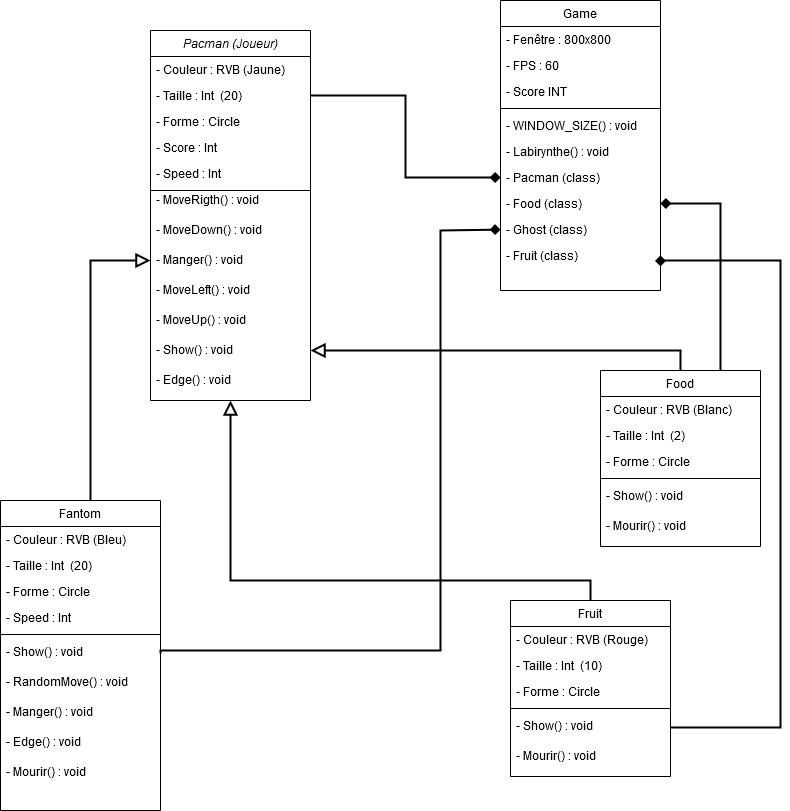

The diagram above was exported from draw.io. Its source (the exported page's mxGraphModel, read from the mxfile embedded in the PNG):
<mxGraphModel dx="1102" dy="600" grid="1" gridSize="10" guides="1" tooltips="1" connect="1" arrows="1" fold="1" page="1" pageScale="1" pageWidth="827" pageHeight="1169" math="0" shadow="0">
  <root>
    <mxCell id="WIyWlLk6GJQsqaUBKTNV-0" />
    <mxCell id="WIyWlLk6GJQsqaUBKTNV-1" parent="WIyWlLk6GJQsqaUBKTNV-0" />
    <mxCell id="zkfFHV4jXpPFQw0GAbJ--0" value="Pacman (Joueur)" style="swimlane;fontStyle=2;align=center;verticalAlign=top;childLayout=stackLayout;horizontal=1;startSize=26;horizontalStack=0;resizeParent=1;resizeLast=0;collapsible=1;marginBottom=0;rounded=0;shadow=0;strokeWidth=1;" parent="WIyWlLk6GJQsqaUBKTNV-1" vertex="1">
      <mxGeometry x="180" y="60" width="160" height="370" as="geometry">
        <mxRectangle x="230" y="140" width="160" height="26" as="alternateBounds" />
      </mxGeometry>
    </mxCell>
    <mxCell id="zkfFHV4jXpPFQw0GAbJ--1" value="- Couleur : RVB (Jaune)" style="text;align=left;verticalAlign=top;spacingLeft=4;spacingRight=4;overflow=hidden;rotatable=0;points=[[0,0.5],[1,0.5]];portConstraint=eastwest;" parent="zkfFHV4jXpPFQw0GAbJ--0" vertex="1">
      <mxGeometry y="26" width="160" height="26" as="geometry" />
    </mxCell>
    <mxCell id="zkfFHV4jXpPFQw0GAbJ--2" value="- Taille : Int  (20)" style="text;align=left;verticalAlign=top;spacingLeft=4;spacingRight=4;overflow=hidden;rotatable=0;points=[[0,0.5],[1,0.5]];portConstraint=eastwest;rounded=0;shadow=0;html=0;" parent="zkfFHV4jXpPFQw0GAbJ--0" vertex="1">
      <mxGeometry y="52" width="160" height="26" as="geometry" />
    </mxCell>
    <mxCell id="zkfFHV4jXpPFQw0GAbJ--3" value="- Forme : Circle" style="text;align=left;verticalAlign=top;spacingLeft=4;spacingRight=4;overflow=hidden;rotatable=0;points=[[0,0.5],[1,0.5]];portConstraint=eastwest;rounded=0;shadow=0;html=0;" parent="zkfFHV4jXpPFQw0GAbJ--0" vertex="1">
      <mxGeometry y="78" width="160" height="26" as="geometry" />
    </mxCell>
    <mxCell id="eq9VwEZRxYzoAO0Cjya2-5" value="- Score : Int" style="text;align=left;verticalAlign=top;spacingLeft=4;spacingRight=4;overflow=hidden;rotatable=0;points=[[0,0.5],[1,0.5]];portConstraint=eastwest;rounded=0;shadow=0;html=0;" parent="zkfFHV4jXpPFQw0GAbJ--0" vertex="1">
      <mxGeometry y="104" width="160" height="26" as="geometry" />
    </mxCell>
    <mxCell id="eq9VwEZRxYzoAO0Cjya2-17" value="- Speed : Int" style="text;align=left;verticalAlign=top;spacingLeft=4;spacingRight=4;overflow=hidden;rotatable=0;points=[[0,0.5],[1,0.5]];portConstraint=eastwest;rounded=0;shadow=0;html=0;" parent="zkfFHV4jXpPFQw0GAbJ--0" vertex="1">
      <mxGeometry y="130" width="160" height="26" as="geometry" />
    </mxCell>
    <mxCell id="eq9VwEZRxYzoAO0Cjya2-8" value="" style="endArrow=none;html=1;rounded=0;" parent="zkfFHV4jXpPFQw0GAbJ--0" edge="1">
      <mxGeometry width="50" height="50" relative="1" as="geometry">
        <mxPoint y="160" as="sourcePoint" />
        <mxPoint x="160" y="160" as="targetPoint" />
      </mxGeometry>
    </mxCell>
    <mxCell id="eq9VwEZRxYzoAO0Cjya2-46" value="- MoveRigth() : void" style="text;align=left;verticalAlign=top;spacingLeft=4;spacingRight=4;overflow=hidden;rotatable=0;points=[[0,0.5],[1,0.5]];portConstraint=eastwest;" parent="zkfFHV4jXpPFQw0GAbJ--0" vertex="1">
      <mxGeometry y="156" width="160" height="30" as="geometry" />
    </mxCell>
    <mxCell id="eq9VwEZRxYzoAO0Cjya2-45" value="- MoveDown() : void" style="text;align=left;verticalAlign=top;spacingLeft=4;spacingRight=4;overflow=hidden;rotatable=0;points=[[0,0.5],[1,0.5]];portConstraint=eastwest;" parent="zkfFHV4jXpPFQw0GAbJ--0" vertex="1">
      <mxGeometry y="186" width="160" height="30" as="geometry" />
    </mxCell>
    <mxCell id="eq9VwEZRxYzoAO0Cjya2-44" value="- Manger() : void" style="text;align=left;verticalAlign=top;spacingLeft=4;spacingRight=4;overflow=hidden;rotatable=0;points=[[0,0.5],[1,0.5]];portConstraint=eastwest;" parent="zkfFHV4jXpPFQw0GAbJ--0" vertex="1">
      <mxGeometry y="216" width="160" height="30" as="geometry" />
    </mxCell>
    <mxCell id="eq9VwEZRxYzoAO0Cjya2-43" value="- MoveLeft() : void" style="text;align=left;verticalAlign=top;spacingLeft=4;spacingRight=4;overflow=hidden;rotatable=0;points=[[0,0.5],[1,0.5]];portConstraint=eastwest;" parent="zkfFHV4jXpPFQw0GAbJ--0" vertex="1">
      <mxGeometry y="246" width="160" height="30" as="geometry" />
    </mxCell>
    <mxCell id="eq9VwEZRxYzoAO0Cjya2-42" value="- MoveUp() : void" style="text;align=left;verticalAlign=top;spacingLeft=4;spacingRight=4;overflow=hidden;rotatable=0;points=[[0,0.5],[1,0.5]];portConstraint=eastwest;" parent="zkfFHV4jXpPFQw0GAbJ--0" vertex="1">
      <mxGeometry y="276" width="160" height="30" as="geometry" />
    </mxCell>
    <mxCell id="eq9VwEZRxYzoAO0Cjya2-48" value="- Show() : void" style="text;align=left;verticalAlign=top;spacingLeft=4;spacingRight=4;overflow=hidden;rotatable=0;points=[[0,0.5],[1,0.5]];portConstraint=eastwest;" parent="zkfFHV4jXpPFQw0GAbJ--0" vertex="1">
      <mxGeometry y="306" width="160" height="30" as="geometry" />
    </mxCell>
    <mxCell id="eq9VwEZRxYzoAO0Cjya2-64" value="- Edge() : void" style="text;align=left;verticalAlign=top;spacingLeft=4;spacingRight=4;overflow=hidden;rotatable=0;points=[[0,0.5],[1,0.5]];portConstraint=eastwest;" parent="zkfFHV4jXpPFQw0GAbJ--0" vertex="1">
      <mxGeometry y="336" width="160" height="30" as="geometry" />
    </mxCell>
    <mxCell id="zkfFHV4jXpPFQw0GAbJ--6" value="Fantom" style="swimlane;fontStyle=0;align=center;verticalAlign=top;childLayout=stackLayout;horizontal=1;startSize=26;horizontalStack=0;resizeParent=1;resizeLast=0;collapsible=1;marginBottom=0;rounded=0;shadow=0;strokeWidth=1;" parent="WIyWlLk6GJQsqaUBKTNV-1" vertex="1">
      <mxGeometry x="30" y="530" width="160" height="310" as="geometry">
        <mxRectangle x="130" y="380" width="160" height="26" as="alternateBounds" />
      </mxGeometry>
    </mxCell>
    <mxCell id="eq9VwEZRxYzoAO0Cjya2-33" value="- Couleur : RVB (Bleu)" style="text;align=left;verticalAlign=top;spacingLeft=4;spacingRight=4;overflow=hidden;rotatable=0;points=[[0,0.5],[1,0.5]];portConstraint=eastwest;" parent="zkfFHV4jXpPFQw0GAbJ--6" vertex="1">
      <mxGeometry y="26" width="160" height="26" as="geometry" />
    </mxCell>
    <mxCell id="eq9VwEZRxYzoAO0Cjya2-34" value="- Taille : Int  (20)" style="text;align=left;verticalAlign=top;spacingLeft=4;spacingRight=4;overflow=hidden;rotatable=0;points=[[0,0.5],[1,0.5]];portConstraint=eastwest;rounded=0;shadow=0;html=0;" parent="zkfFHV4jXpPFQw0GAbJ--6" vertex="1">
      <mxGeometry y="52" width="160" height="26" as="geometry" />
    </mxCell>
    <mxCell id="eq9VwEZRxYzoAO0Cjya2-35" value="- Forme : Circle" style="text;align=left;verticalAlign=top;spacingLeft=4;spacingRight=4;overflow=hidden;rotatable=0;points=[[0,0.5],[1,0.5]];portConstraint=eastwest;rounded=0;shadow=0;html=0;" parent="zkfFHV4jXpPFQw0GAbJ--6" vertex="1">
      <mxGeometry y="78" width="160" height="26" as="geometry" />
    </mxCell>
    <mxCell id="eq9VwEZRxYzoAO0Cjya2-36" value="- Speed : Int" style="text;align=left;verticalAlign=top;spacingLeft=4;spacingRight=4;overflow=hidden;rotatable=0;points=[[0,0.5],[1,0.5]];portConstraint=eastwest;rounded=0;shadow=0;html=0;" parent="zkfFHV4jXpPFQw0GAbJ--6" vertex="1">
      <mxGeometry y="104" width="160" height="26" as="geometry" />
    </mxCell>
    <mxCell id="zkfFHV4jXpPFQw0GAbJ--9" value="" style="line;html=1;strokeWidth=1;align=left;verticalAlign=middle;spacingTop=-1;spacingLeft=3;spacingRight=3;rotatable=0;labelPosition=right;points=[];portConstraint=eastwest;" parent="zkfFHV4jXpPFQw0GAbJ--6" vertex="1">
      <mxGeometry y="130" width="160" height="8" as="geometry" />
    </mxCell>
    <mxCell id="eq9VwEZRxYzoAO0Cjya2-58" value="- Show() : void" style="text;align=left;verticalAlign=top;spacingLeft=4;spacingRight=4;overflow=hidden;rotatable=0;points=[[0,0.5],[1,0.5]];portConstraint=eastwest;" parent="zkfFHV4jXpPFQw0GAbJ--6" vertex="1">
      <mxGeometry y="138" width="160" height="30" as="geometry" />
    </mxCell>
    <mxCell id="eq9VwEZRxYzoAO0Cjya2-32" value="- RandomMove() : void" style="text;align=left;verticalAlign=top;spacingLeft=4;spacingRight=4;overflow=hidden;rotatable=0;points=[[0,0.5],[1,0.5]];portConstraint=eastwest;" parent="zkfFHV4jXpPFQw0GAbJ--6" vertex="1">
      <mxGeometry y="168" width="160" height="30" as="geometry" />
    </mxCell>
    <mxCell id="eq9VwEZRxYzoAO0Cjya2-59" value="- Manger() : void" style="text;align=left;verticalAlign=top;spacingLeft=4;spacingRight=4;overflow=hidden;rotatable=0;points=[[0,0.5],[1,0.5]];portConstraint=eastwest;" parent="zkfFHV4jXpPFQw0GAbJ--6" vertex="1">
      <mxGeometry y="198" width="160" height="30" as="geometry" />
    </mxCell>
    <mxCell id="eq9VwEZRxYzoAO0Cjya2-65" value="- Edge() : void" style="text;align=left;verticalAlign=top;spacingLeft=4;spacingRight=4;overflow=hidden;rotatable=0;points=[[0,0.5],[1,0.5]];portConstraint=eastwest;" parent="zkfFHV4jXpPFQw0GAbJ--6" vertex="1">
      <mxGeometry y="228" width="160" height="30" as="geometry" />
    </mxCell>
    <mxCell id="4SV9v0jhlgXMCQIDjxfN-13" value="- Mourir() : void" style="text;align=left;verticalAlign=top;spacingLeft=4;spacingRight=4;overflow=hidden;rotatable=0;points=[[0,0.5],[1,0.5]];portConstraint=eastwest;" vertex="1" parent="zkfFHV4jXpPFQw0GAbJ--6">
      <mxGeometry y="258" width="160" height="30" as="geometry" />
    </mxCell>
    <mxCell id="zkfFHV4jXpPFQw0GAbJ--12" value="" style="endArrow=block;endSize=10;endFill=0;shadow=0;strokeWidth=2;rounded=0;edgeStyle=elbowEdgeStyle;elbow=vertical;" parent="WIyWlLk6GJQsqaUBKTNV-1" source="zkfFHV4jXpPFQw0GAbJ--6" target="zkfFHV4jXpPFQw0GAbJ--0" edge="1">
      <mxGeometry width="160" relative="1" as="geometry">
        <mxPoint x="200" y="203" as="sourcePoint" />
        <mxPoint x="200" y="203" as="targetPoint" />
        <Array as="points">
          <mxPoint x="120" y="290" />
        </Array>
      </mxGeometry>
    </mxCell>
    <mxCell id="eq9VwEZRxYzoAO0Cjya2-61" style="edgeStyle=orthogonalEdgeStyle;rounded=0;orthogonalLoop=1;jettySize=auto;html=1;exitX=0.75;exitY=0;exitDx=0;exitDy=0;entryX=1;entryY=0.5;entryDx=0;entryDy=0;endArrow=diamond;endFill=1;strokeWidth=2;" parent="WIyWlLk6GJQsqaUBKTNV-1" source="zkfFHV4jXpPFQw0GAbJ--13" target="zkfFHV4jXpPFQw0GAbJ--21" edge="1">
      <mxGeometry relative="1" as="geometry" />
    </mxCell>
    <mxCell id="zkfFHV4jXpPFQw0GAbJ--13" value="Food" style="swimlane;fontStyle=0;align=center;verticalAlign=top;childLayout=stackLayout;horizontal=1;startSize=26;horizontalStack=0;resizeParent=1;resizeLast=0;collapsible=1;marginBottom=0;rounded=0;shadow=0;strokeWidth=1;" parent="WIyWlLk6GJQsqaUBKTNV-1" vertex="1">
      <mxGeometry x="630" y="400" width="160" height="176" as="geometry">
        <mxRectangle x="340" y="380" width="170" height="26" as="alternateBounds" />
      </mxGeometry>
    </mxCell>
    <mxCell id="eq9VwEZRxYzoAO0Cjya2-25" value="- Couleur : RVB (Blanc)" style="text;align=left;verticalAlign=top;spacingLeft=4;spacingRight=4;overflow=hidden;rotatable=0;points=[[0,0.5],[1,0.5]];portConstraint=eastwest;" parent="zkfFHV4jXpPFQw0GAbJ--13" vertex="1">
      <mxGeometry y="26" width="160" height="26" as="geometry" />
    </mxCell>
    <mxCell id="eq9VwEZRxYzoAO0Cjya2-26" value="- Taille : Int  (2)" style="text;align=left;verticalAlign=top;spacingLeft=4;spacingRight=4;overflow=hidden;rotatable=0;points=[[0,0.5],[1,0.5]];portConstraint=eastwest;rounded=0;shadow=0;html=0;" parent="zkfFHV4jXpPFQw0GAbJ--13" vertex="1">
      <mxGeometry y="52" width="160" height="26" as="geometry" />
    </mxCell>
    <mxCell id="eq9VwEZRxYzoAO0Cjya2-27" value="- Forme : Circle" style="text;align=left;verticalAlign=top;spacingLeft=4;spacingRight=4;overflow=hidden;rotatable=0;points=[[0,0.5],[1,0.5]];portConstraint=eastwest;rounded=0;shadow=0;html=0;" parent="zkfFHV4jXpPFQw0GAbJ--13" vertex="1">
      <mxGeometry y="78" width="160" height="26" as="geometry" />
    </mxCell>
    <mxCell id="zkfFHV4jXpPFQw0GAbJ--15" value="" style="line;html=1;strokeWidth=1;align=left;verticalAlign=middle;spacingTop=-1;spacingLeft=3;spacingRight=3;rotatable=0;labelPosition=right;points=[];portConstraint=eastwest;" parent="zkfFHV4jXpPFQw0GAbJ--13" vertex="1">
      <mxGeometry y="104" width="160" height="8" as="geometry" />
    </mxCell>
    <mxCell id="eq9VwEZRxYzoAO0Cjya2-29" value="- Show() : void" style="text;align=left;verticalAlign=top;spacingLeft=4;spacingRight=4;overflow=hidden;rotatable=0;points=[[0,0.5],[1,0.5]];portConstraint=eastwest;" parent="zkfFHV4jXpPFQw0GAbJ--13" vertex="1">
      <mxGeometry y="112" width="160" height="30" as="geometry" />
    </mxCell>
    <mxCell id="eq9VwEZRxYzoAO0Cjya2-31" value="- Mourir() : void" style="text;align=left;verticalAlign=top;spacingLeft=4;spacingRight=4;overflow=hidden;rotatable=0;points=[[0,0.5],[1,0.5]];portConstraint=eastwest;" parent="zkfFHV4jXpPFQw0GAbJ--13" vertex="1">
      <mxGeometry y="142" width="160" height="30" as="geometry" />
    </mxCell>
    <mxCell id="zkfFHV4jXpPFQw0GAbJ--16" value="" style="endArrow=block;endSize=10;endFill=0;shadow=0;strokeWidth=2;rounded=0;edgeStyle=elbowEdgeStyle;elbow=vertical;" parent="WIyWlLk6GJQsqaUBKTNV-1" source="zkfFHV4jXpPFQw0GAbJ--13" target="zkfFHV4jXpPFQw0GAbJ--0" edge="1">
      <mxGeometry width="160" relative="1" as="geometry">
        <mxPoint x="210" y="373" as="sourcePoint" />
        <mxPoint x="310" y="271" as="targetPoint" />
        <Array as="points">
          <mxPoint x="380" y="380" />
          <mxPoint x="430" y="440" />
        </Array>
      </mxGeometry>
    </mxCell>
    <mxCell id="zkfFHV4jXpPFQw0GAbJ--17" value="Game" style="swimlane;fontStyle=0;align=center;verticalAlign=top;childLayout=stackLayout;horizontal=1;startSize=26;horizontalStack=0;resizeParent=1;resizeLast=0;collapsible=1;marginBottom=0;rounded=0;shadow=0;strokeWidth=1;" parent="WIyWlLk6GJQsqaUBKTNV-1" vertex="1">
      <mxGeometry x="530" y="30" width="160" height="290" as="geometry">
        <mxRectangle x="550" y="140" width="160" height="26" as="alternateBounds" />
      </mxGeometry>
    </mxCell>
    <mxCell id="zkfFHV4jXpPFQw0GAbJ--18" value="- Fenêtre : 800x800" style="text;align=left;verticalAlign=top;spacingLeft=4;spacingRight=4;overflow=hidden;rotatable=0;points=[[0,0.5],[1,0.5]];portConstraint=eastwest;" parent="zkfFHV4jXpPFQw0GAbJ--17" vertex="1">
      <mxGeometry y="26" width="160" height="26" as="geometry" />
    </mxCell>
    <mxCell id="zkfFHV4jXpPFQw0GAbJ--24" value="- FPS : 60" style="text;align=left;verticalAlign=top;spacingLeft=4;spacingRight=4;overflow=hidden;rotatable=0;points=[[0,0.5],[1,0.5]];portConstraint=eastwest;" parent="zkfFHV4jXpPFQw0GAbJ--17" vertex="1">
      <mxGeometry y="52" width="160" height="26" as="geometry" />
    </mxCell>
    <mxCell id="zkfFHV4jXpPFQw0GAbJ--22" value="- Score INT" style="text;align=left;verticalAlign=top;spacingLeft=4;spacingRight=4;overflow=hidden;rotatable=0;points=[[0,0.5],[1,0.5]];portConstraint=eastwest;rounded=0;shadow=0;html=0;" parent="zkfFHV4jXpPFQw0GAbJ--17" vertex="1">
      <mxGeometry y="78" width="160" height="26" as="geometry" />
    </mxCell>
    <mxCell id="zkfFHV4jXpPFQw0GAbJ--23" value="" style="line;html=1;strokeWidth=1;align=left;verticalAlign=middle;spacingTop=-1;spacingLeft=3;spacingRight=3;rotatable=0;labelPosition=right;points=[];portConstraint=eastwest;" parent="zkfFHV4jXpPFQw0GAbJ--17" vertex="1">
      <mxGeometry y="104" width="160" height="8" as="geometry" />
    </mxCell>
    <mxCell id="zkfFHV4jXpPFQw0GAbJ--25" value="- WINDOW_SIZE() : void" style="text;align=left;verticalAlign=top;spacingLeft=4;spacingRight=4;overflow=hidden;rotatable=0;points=[[0,0.5],[1,0.5]];portConstraint=eastwest;" parent="zkfFHV4jXpPFQw0GAbJ--17" vertex="1">
      <mxGeometry y="112" width="160" height="26" as="geometry" />
    </mxCell>
    <mxCell id="4SV9v0jhlgXMCQIDjxfN-2" value="- Labirynthe() : void" style="text;align=left;verticalAlign=top;spacingLeft=4;spacingRight=4;overflow=hidden;rotatable=0;points=[[0,0.5],[1,0.5]];portConstraint=eastwest;" vertex="1" parent="zkfFHV4jXpPFQw0GAbJ--17">
      <mxGeometry y="138" width="160" height="26" as="geometry" />
    </mxCell>
    <mxCell id="zkfFHV4jXpPFQw0GAbJ--19" value="- Pacman (class)" style="text;align=left;verticalAlign=top;spacingLeft=4;spacingRight=4;overflow=hidden;rotatable=0;points=[[0,0.5],[1,0.5]];portConstraint=eastwest;rounded=0;shadow=0;html=0;" parent="zkfFHV4jXpPFQw0GAbJ--17" vertex="1">
      <mxGeometry y="164" width="160" height="26" as="geometry" />
    </mxCell>
    <mxCell id="zkfFHV4jXpPFQw0GAbJ--21" value="- Food (class)" style="text;align=left;verticalAlign=top;spacingLeft=4;spacingRight=4;overflow=hidden;rotatable=0;points=[[0,0.5],[1,0.5]];portConstraint=eastwest;rounded=0;shadow=0;html=0;" parent="zkfFHV4jXpPFQw0GAbJ--17" vertex="1">
      <mxGeometry y="190" width="160" height="26" as="geometry" />
    </mxCell>
    <mxCell id="zkfFHV4jXpPFQw0GAbJ--20" value="- Ghost (class)" style="text;align=left;verticalAlign=top;spacingLeft=4;spacingRight=4;overflow=hidden;rotatable=0;points=[[0,0.5],[1,0.5]];portConstraint=eastwest;rounded=0;shadow=0;html=0;" parent="zkfFHV4jXpPFQw0GAbJ--17" vertex="1">
      <mxGeometry y="216" width="160" height="26" as="geometry" />
    </mxCell>
    <mxCell id="4SV9v0jhlgXMCQIDjxfN-3" value="- Fruit (class)" style="text;align=left;verticalAlign=top;spacingLeft=4;spacingRight=4;overflow=hidden;rotatable=0;points=[[0,0.5],[1,0.5]];portConstraint=eastwest;rounded=0;shadow=0;html=0;" vertex="1" parent="zkfFHV4jXpPFQw0GAbJ--17">
      <mxGeometry y="242" width="160" height="26" as="geometry" />
    </mxCell>
    <mxCell id="eq9VwEZRxYzoAO0Cjya2-2" style="edgeStyle=orthogonalEdgeStyle;rounded=0;orthogonalLoop=1;jettySize=auto;html=1;exitX=1;exitY=0.5;exitDx=0;exitDy=0;entryX=0;entryY=0.5;entryDx=0;entryDy=0;strokeWidth=2;endArrow=diamond;endFill=1;" parent="WIyWlLk6GJQsqaUBKTNV-1" source="zkfFHV4jXpPFQw0GAbJ--2" target="zkfFHV4jXpPFQw0GAbJ--19" edge="1">
      <mxGeometry relative="1" as="geometry" />
    </mxCell>
    <mxCell id="eq9VwEZRxYzoAO0Cjya2-63" style="edgeStyle=orthogonalEdgeStyle;rounded=0;orthogonalLoop=1;jettySize=auto;html=1;exitX=1;exitY=0.5;exitDx=0;exitDy=0;entryX=0;entryY=0.5;entryDx=0;entryDy=0;endArrow=diamond;endFill=1;strokeWidth=2;" parent="WIyWlLk6GJQsqaUBKTNV-1" source="eq9VwEZRxYzoAO0Cjya2-58" target="zkfFHV4jXpPFQw0GAbJ--20" edge="1">
      <mxGeometry relative="1" as="geometry">
        <Array as="points">
          <mxPoint x="190" y="680" />
          <mxPoint x="470" y="680" />
          <mxPoint x="470" y="260" />
        </Array>
      </mxGeometry>
    </mxCell>
    <mxCell id="4SV9v0jhlgXMCQIDjxfN-4" value="Fruit" style="swimlane;fontStyle=0;align=center;verticalAlign=top;childLayout=stackLayout;horizontal=1;startSize=26;horizontalStack=0;resizeParent=1;resizeLast=0;collapsible=1;marginBottom=0;rounded=0;shadow=0;strokeWidth=1;" vertex="1" parent="WIyWlLk6GJQsqaUBKTNV-1">
      <mxGeometry x="540" y="630" width="160" height="176" as="geometry">
        <mxRectangle x="340" y="380" width="170" height="26" as="alternateBounds" />
      </mxGeometry>
    </mxCell>
    <mxCell id="4SV9v0jhlgXMCQIDjxfN-5" value="- Couleur : RVB (Rouge)" style="text;align=left;verticalAlign=top;spacingLeft=4;spacingRight=4;overflow=hidden;rotatable=0;points=[[0,0.5],[1,0.5]];portConstraint=eastwest;" vertex="1" parent="4SV9v0jhlgXMCQIDjxfN-4">
      <mxGeometry y="26" width="160" height="26" as="geometry" />
    </mxCell>
    <mxCell id="4SV9v0jhlgXMCQIDjxfN-6" value="- Taille : Int  (10)" style="text;align=left;verticalAlign=top;spacingLeft=4;spacingRight=4;overflow=hidden;rotatable=0;points=[[0,0.5],[1,0.5]];portConstraint=eastwest;rounded=0;shadow=0;html=0;" vertex="1" parent="4SV9v0jhlgXMCQIDjxfN-4">
      <mxGeometry y="52" width="160" height="26" as="geometry" />
    </mxCell>
    <mxCell id="4SV9v0jhlgXMCQIDjxfN-7" value="- Forme : Circle" style="text;align=left;verticalAlign=top;spacingLeft=4;spacingRight=4;overflow=hidden;rotatable=0;points=[[0,0.5],[1,0.5]];portConstraint=eastwest;rounded=0;shadow=0;html=0;" vertex="1" parent="4SV9v0jhlgXMCQIDjxfN-4">
      <mxGeometry y="78" width="160" height="26" as="geometry" />
    </mxCell>
    <mxCell id="4SV9v0jhlgXMCQIDjxfN-8" value="" style="line;html=1;strokeWidth=1;align=left;verticalAlign=middle;spacingTop=-1;spacingLeft=3;spacingRight=3;rotatable=0;labelPosition=right;points=[];portConstraint=eastwest;" vertex="1" parent="4SV9v0jhlgXMCQIDjxfN-4">
      <mxGeometry y="104" width="160" height="8" as="geometry" />
    </mxCell>
    <mxCell id="4SV9v0jhlgXMCQIDjxfN-9" value="- Show() : void" style="text;align=left;verticalAlign=top;spacingLeft=4;spacingRight=4;overflow=hidden;rotatable=0;points=[[0,0.5],[1,0.5]];portConstraint=eastwest;" vertex="1" parent="4SV9v0jhlgXMCQIDjxfN-4">
      <mxGeometry y="112" width="160" height="30" as="geometry" />
    </mxCell>
    <mxCell id="4SV9v0jhlgXMCQIDjxfN-10" value="- Mourir() : void" style="text;align=left;verticalAlign=top;spacingLeft=4;spacingRight=4;overflow=hidden;rotatable=0;points=[[0,0.5],[1,0.5]];portConstraint=eastwest;" vertex="1" parent="4SV9v0jhlgXMCQIDjxfN-4">
      <mxGeometry y="142" width="160" height="30" as="geometry" />
    </mxCell>
    <mxCell id="4SV9v0jhlgXMCQIDjxfN-11" value="" style="endArrow=block;endSize=10;endFill=0;shadow=0;strokeWidth=2;rounded=0;edgeStyle=elbowEdgeStyle;elbow=vertical;entryX=0.5;entryY=1;entryDx=0;entryDy=0;" edge="1" parent="WIyWlLk6GJQsqaUBKTNV-1" target="zkfFHV4jXpPFQw0GAbJ--0">
      <mxGeometry width="160" relative="1" as="geometry">
        <mxPoint x="620" y="630" as="sourcePoint" />
        <mxPoint x="250" y="610" as="targetPoint" />
        <Array as="points">
          <mxPoint x="550" y="610" />
          <mxPoint x="290" y="610" />
          <mxPoint x="340" y="670" />
        </Array>
      </mxGeometry>
    </mxCell>
    <mxCell id="4SV9v0jhlgXMCQIDjxfN-12" style="edgeStyle=orthogonalEdgeStyle;rounded=0;orthogonalLoop=1;jettySize=auto;html=1;exitX=1;exitY=0.5;exitDx=0;exitDy=0;entryX=1;entryY=0.5;entryDx=0;entryDy=0;endArrow=diamond;endFill=1;strokeWidth=2;" edge="1" parent="WIyWlLk6GJQsqaUBKTNV-1" source="4SV9v0jhlgXMCQIDjxfN-9" target="4SV9v0jhlgXMCQIDjxfN-3">
      <mxGeometry relative="1" as="geometry">
        <mxPoint x="810" y="743" as="sourcePoint" />
        <mxPoint x="750" y="576" as="targetPoint" />
        <Array as="points">
          <mxPoint x="810" y="757" />
          <mxPoint x="810" y="290" />
          <mxPoint x="690" y="290" />
        </Array>
      </mxGeometry>
    </mxCell>
  </root>
</mxGraphModel>